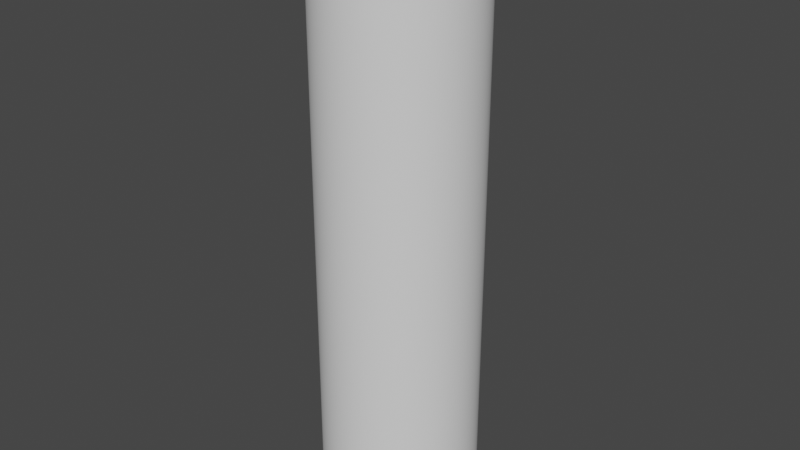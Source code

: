 # Source: tree_a.blend  (saved by Blender 2.81.16; exported with 4.5.12 LTS)
import bpy
from mathutils import Matrix  # noqa: F401  (used for matrix-valued properties, if any)

bpy.ops.wm.read_factory_settings(use_empty=True)
scene = bpy.context.scene
scene.name = 'Scene'

# ---- collections
col_collection = bpy.data.collections.new('Collection'); scene.collection.children.link(col_collection)

# ---- world
world_world = bpy.data.worlds.new('World'); scene.world = world_world
world_world.use_nodes = True; world_world.node_tree.nodes.clear()
_N = world_world.node_tree.nodes; _L = world_world.node_tree.links
n0 = _N.new('ShaderNodeOutputWorld'); n0.name = 'World Output'; n0.location = (300, 300)
n1 = _N.new('ShaderNodeBackground'); n1.name = 'Background'; n1.location = (10, 300)
n1.inputs[0].default_value = (0.05088, 0.05088, 0.05088, 1.0)
_L.new(n1.outputs[0], n0.inputs[0])
n0.is_active_output = True
world_world.color = (0.05088, 0.05088, 0.05088)
world_world.use_sun_shadow = False
world_world.sun_shadow_jitter_overblur = 0.0

# ---- meshes
me_cylinder = bpy.data.meshes.new('Cylinder')
me_cylinder.from_pydata([(0.0, 1.0, -1.0), (0.0, 1.0, 1.0), (0.03141, 0.9995, -1.0), (0.03141, 0.9995, 1.0), (0.06279, 0.998, -1.0), (0.06279, 0.998, 1.0), (0.09411, 0.9956, -1.0), (0.09411, 0.9956, 1.0), (0.1253, 0.9921, -1.0), (0.1253, 0.9921, 1.0), (0.1564, 0.9877, -1.0), (0.1564, 0.9877, 1.0), (0.1874, 0.9823, -1.0), (0.1874, 0.9823, 1.0), (0.2181, 0.9759, -1.0), (0.2181, 0.9759, 1.0), (0.2487, 0.9686, -1.0), (0.2487, 0.9686, 1.0), (0.279, 0.9603, -1.0), (0.279, 0.9603, 1.0), (0.309, 0.9511, -1.0), (0.309, 0.9511, 1.0), (0.3387, 0.9409, -1.0), (0.3387, 0.9409, 1.0), (0.3681, 0.9298, -1.0), (0.3681, 0.9298, 1.0), (0.3971, 0.9178, -1.0), (0.3971, 0.9178, 1.0), (0.4258, 0.9048, -1.0), (0.4258, 0.9048, 1.0), (0.454, 0.891, -1.0), (0.454, 0.891, 1.0), (0.4818, 0.8763, -1.0), (0.4818, 0.8763, 1.0), (0.509, 0.8607, -1.0), (0.509, 0.8607, 1.0), (0.5358, 0.8443, -1.0), (0.5358, 0.8443, 1.0), (0.5621, 0.8271, -1.0), (0.5621, 0.8271, 1.0), (0.5878, 0.809, -1.0), (0.5878, 0.809, 1.0), (0.6129, 0.7902, -1.0), (0.6129, 0.7902, 1.0), (0.6374, 0.7705, -1.0), (0.6374, 0.7705, 1.0), (0.6613, 0.7501, -1.0), (0.6613, 0.7501, 1.0), (0.6845, 0.729, -1.0), (0.6845, 0.729, 1.0), (0.7071, 0.7071, -1.0), (0.7071, 0.7071, 1.0), (0.729, 0.6845, -1.0), (0.729, 0.6845, 1.0), (0.7501, 0.6613, -1.0), (0.7501, 0.6613, 1.0), (0.7705, 0.6374, -1.0), (0.7705, 0.6374, 1.0), (0.7902, 0.6129, -1.0), (0.7902, 0.6129, 1.0), (0.809, 0.5878, -1.0), (0.809, 0.5878, 1.0), (0.8271, 0.5621, -1.0), (0.8271, 0.5621, 1.0), (0.8443, 0.5358, -1.0), (0.8443, 0.5358, 1.0), (0.8607, 0.509, -1.0), (0.8607, 0.509, 1.0), (0.8763, 0.4818, -1.0), (0.8763, 0.4818, 1.0), (0.891, 0.454, -1.0), (0.891, 0.454, 1.0), (0.9048, 0.4258, -1.0), (0.9048, 0.4258, 1.0), (0.9178, 0.3971, -1.0), (0.9178, 0.3971, 1.0), (0.9298, 0.3681, -1.0), (0.9298, 0.3681, 1.0), (0.9409, 0.3387, -1.0), (0.9409, 0.3387, 1.0), (0.9511, 0.309, -1.0), (0.9511, 0.309, 1.0), (0.9603, 0.279, -1.0), (0.9603, 0.279, 1.0), (0.9686, 0.2487, -1.0), (0.9686, 0.2487, 1.0), (0.9759, 0.2181, -1.0), (0.9759, 0.2181, 1.0), (0.9823, 0.1874, -1.0), (0.9823, 0.1874, 1.0), (0.9877, 0.1564, -1.0), (0.9877, 0.1564, 1.0), (0.9921, 0.1253, -1.0), (0.9921, 0.1253, 1.0), (0.9956, 0.09411, -1.0), (0.9956, 0.09411, 1.0), (0.998, 0.06279, -1.0), (0.998, 0.06279, 1.0), (0.9995, 0.03141, -1.0), (0.9995, 0.03141, 1.0), (1.0, -5.205e-07, -1.0), (1.0, -5.205e-07, 1.0), (0.9995, -0.03141, -1.0), (0.9995, -0.03141, 1.0), (0.998, -0.06279, -1.0), (0.998, -0.06279, 1.0), (0.9956, -0.09411, -1.0), (0.9956, -0.09411, 1.0), (0.9921, -0.1253, -1.0), (0.9921, -0.1253, 1.0), (0.9877, -0.1564, -1.0), (0.9877, -0.1564, 1.0), (0.9823, -0.1874, -1.0), (0.9823, -0.1874, 1.0), (0.9759, -0.2181, -1.0), (0.9759, -0.2181, 1.0), (0.9686, -0.2487, -1.0), (0.9686, -0.2487, 1.0), (0.9603, -0.279, -1.0), (0.9603, -0.279, 1.0), (0.9511, -0.309, -1.0), (0.9511, -0.309, 1.0), (0.9409, -0.3387, -1.0), (0.9409, -0.3387, 1.0), (0.9298, -0.3681, -1.0), (0.9298, -0.3681, 1.0), (0.9178, -0.3971, -1.0), (0.9178, -0.3971, 1.0), (0.9048, -0.4258, -1.0), (0.9048, -0.4258, 1.0), (0.891, -0.454, -1.0), (0.891, -0.454, 1.0), (0.8763, -0.4818, -1.0), (0.8763, -0.4818, 1.0), (0.8607, -0.509, -1.0), (0.8607, -0.509, 1.0), (0.8443, -0.5358, -1.0), (0.8443, -0.5358, 1.0), (0.8271, -0.5621, -1.0), (0.8271, -0.5621, 1.0), (0.809, -0.5878, -1.0), (0.809, -0.5878, 1.0), (0.7902, -0.6129, -1.0), (0.7902, -0.6129, 1.0), (0.7705, -0.6374, -1.0), (0.7705, -0.6374, 1.0), (0.7501, -0.6613, -1.0), (0.7501, -0.6613, 1.0), (0.729, -0.6845, -1.0), (0.729, -0.6845, 1.0), (0.7071, -0.7071, -1.0), (0.7071, -0.7071, 1.0), (0.6845, -0.729, -1.0), (0.6845, -0.729, 1.0), (0.6613, -0.7501, -1.0), (0.6613, -0.7501, 1.0), (0.6374, -0.7705, -1.0), (0.6374, -0.7705, 1.0), (0.6129, -0.7902, -1.0), (0.6129, -0.7902, 1.0), (0.5878, -0.809, -1.0), (0.5878, -0.809, 1.0), (0.5621, -0.8271, -1.0), (0.5621, -0.8271, 1.0), (0.5358, -0.8443, -1.0), (0.5358, -0.8443, 1.0), (0.509, -0.8607, -1.0), (0.509, -0.8607, 1.0), (0.4818, -0.8763, -1.0), (0.4818, -0.8763, 1.0), (0.454, -0.891, -1.0), (0.454, -0.891, 1.0), (0.4258, -0.9048, -1.0), (0.4258, -0.9048, 1.0), (0.3971, -0.9178, -1.0), (0.3971, -0.9178, 1.0), (0.3681, -0.9298, -1.0), (0.3681, -0.9298, 1.0), (0.3387, -0.9409, -1.0), (0.3387, -0.9409, 1.0), (0.309, -0.9511, -1.0), (0.309, -0.9511, 1.0), (0.279, -0.9603, -1.0), (0.279, -0.9603, 1.0), (0.2487, -0.9686, -1.0), (0.2487, -0.9686, 1.0), (0.2181, -0.9759, -1.0), (0.2181, -0.9759, 1.0), (0.1874, -0.9823, -1.0), (0.1874, -0.9823, 1.0), (0.1564, -0.9877, -1.0), (0.1564, -0.9877, 1.0), (0.1253, -0.9921, -1.0), (0.1253, -0.9921, 1.0), (0.09411, -0.9956, -1.0), (0.09411, -0.9956, 1.0), (0.06279, -0.998, -1.0), (0.06279, -0.998, 1.0), (0.03141, -0.9995, -1.0), (0.03141, -0.9995, 1.0), (-1.041e-06, -1.0, -1.0), (-1.041e-06, -1.0, 1.0), (-0.03141, -0.9995, -1.0), (-0.03141, -0.9995, 1.0), (-0.06279, -0.998, -1.0), (-0.06279, -0.998, 1.0), (-0.09411, -0.9956, -1.0), (-0.09411, -0.9956, 1.0), (-0.1253, -0.9921, -1.0), (-0.1253, -0.9921, 1.0), (-0.1564, -0.9877, -1.0), (-0.1564, -0.9877, 1.0), (-0.1874, -0.9823, -1.0), (-0.1874, -0.9823, 1.0), (-0.2181, -0.9759, -1.0), (-0.2181, -0.9759, 1.0), (-0.2487, -0.9686, -1.0), (-0.2487, -0.9686, 1.0), (-0.279, -0.9603, -1.0), (-0.279, -0.9603, 1.0), (-0.309, -0.9511, -1.0), (-0.309, -0.9511, 1.0), (-0.3387, -0.9409, -1.0), (-0.3387, -0.9409, 1.0), (-0.3681, -0.9298, -1.0), (-0.3681, -0.9298, 1.0), (-0.3971, -0.9178, -1.0), (-0.3971, -0.9178, 1.0), (-0.4258, -0.9048, -1.0), (-0.4258, -0.9048, 1.0), (-0.454, -0.891, -1.0), (-0.454, -0.891, 1.0), (-0.4818, -0.8763, -1.0), (-0.4818, -0.8763, 1.0), (-0.509, -0.8607, -1.0), (-0.509, -0.8607, 1.0), (-0.5358, -0.8443, -1.0), (-0.5358, -0.8443, 1.0), (-0.5621, -0.8271, -1.0), (-0.5621, -0.8271, 1.0), (-0.5878, -0.809, -1.0), (-0.5878, -0.809, 1.0), (-0.6129, -0.7902, -1.0), (-0.6129, -0.7902, 1.0), (-0.6374, -0.7705, -1.0), (-0.6374, -0.7705, 1.0), (-0.6613, -0.7501, -1.0), (-0.6613, -0.7501, 1.0), (-0.6845, -0.729, -1.0), (-0.6845, -0.729, 1.0), (-0.7071, -0.7071, -1.0), (-0.7071, -0.7071, 1.0), (-0.729, -0.6845, -1.0), (-0.729, -0.6845, 1.0), (-0.7501, -0.6613, -1.0), (-0.7501, -0.6613, 1.0), (-0.7705, -0.6374, -1.0), (-0.7705, -0.6374, 1.0), (-0.7902, -0.6129, -1.0), (-0.7902, -0.6129, 1.0), (-0.809, -0.5878, -1.0), (-0.809, -0.5878, 1.0), (-0.8271, -0.5621, -1.0), (-0.8271, -0.5621, 1.0), (-0.8443, -0.5358, -1.0), (-0.8443, -0.5358, 1.0), (-0.8607, -0.509, -1.0), (-0.8607, -0.509, 1.0), (-0.8763, -0.4818, -1.0), (-0.8763, -0.4818, 1.0), (-0.891, -0.454, -1.0), (-0.891, -0.454, 1.0), (-0.9048, -0.4258, -1.0), (-0.9048, -0.4258, 1.0), (-0.9178, -0.3971, -1.0), (-0.9178, -0.3971, 1.0), (-0.9298, -0.3681, -1.0), (-0.9298, -0.3681, 1.0), (-0.9409, -0.3387, -1.0), (-0.9409, -0.3387, 1.0), (-0.9511, -0.309, -1.0), (-0.9511, -0.309, 1.0), (-0.9603, -0.279, -1.0), (-0.9603, -0.279, 1.0), (-0.9686, -0.2487, -1.0), (-0.9686, -0.2487, 1.0), (-0.9759, -0.2181, -1.0), (-0.9759, -0.2181, 1.0), (-0.9823, -0.1874, -1.0), (-0.9823, -0.1874, 1.0), (-0.9877, -0.1564, -1.0), (-0.9877, -0.1564, 1.0), (-0.9921, -0.1253, -1.0), (-0.9921, -0.1253, 1.0), (-0.9956, -0.09411, -1.0), (-0.9956, -0.09411, 1.0), (-0.998, -0.06279, -1.0), (-0.998, -0.06279, 1.0), (-0.9995, -0.03141, -1.0), (-0.9995, -0.03141, 1.0), (-1.0, 1.442e-06, -1.0), (-1.0, 1.442e-06, 1.0), (-0.9995, 0.03141, -1.0), (-0.9995, 0.03141, 1.0), (-0.998, 0.06279, -1.0), (-0.998, 0.06279, 1.0), (-0.9956, 0.09411, -1.0), (-0.9956, 0.09411, 1.0), (-0.9921, 0.1253, -1.0), (-0.9921, 0.1253, 1.0), (-0.9877, 0.1564, -1.0), (-0.9877, 0.1564, 1.0), (-0.9823, 0.1874, -1.0), (-0.9823, 0.1874, 1.0), (-0.9759, 0.2181, -1.0), (-0.9759, 0.2181, 1.0), (-0.9686, 0.2487, -1.0), (-0.9686, 0.2487, 1.0), (-0.9603, 0.279, -1.0), (-0.9603, 0.279, 1.0), (-0.9511, 0.309, -1.0), (-0.9511, 0.309, 1.0), (-0.9409, 0.3387, -1.0), (-0.9409, 0.3387, 1.0), (-0.9298, 0.3681, -1.0), (-0.9298, 0.3681, 1.0), (-0.9178, 0.3971, -1.0), (-0.9178, 0.3971, 1.0), (-0.9048, 0.4258, -1.0), (-0.9048, 0.4258, 1.0), (-0.891, 0.454, -1.0), (-0.891, 0.454, 1.0), (-0.8763, 0.4818, -1.0), (-0.8763, 0.4818, 1.0), (-0.8607, 0.509, -1.0), (-0.8607, 0.509, 1.0), (-0.8443, 0.5358, -1.0), (-0.8443, 0.5358, 1.0), (-0.8271, 0.5621, -1.0), (-0.8271, 0.5621, 1.0), (-0.809, 0.5878, -1.0), (-0.809, 0.5878, 1.0), (-0.7902, 0.6129, -1.0), (-0.7902, 0.6129, 1.0), (-0.7705, 0.6374, -1.0), (-0.7705, 0.6374, 1.0), (-0.7501, 0.6613, -1.0), (-0.7501, 0.6613, 1.0), (-0.729, 0.6845, -1.0), (-0.729, 0.6845, 1.0), (-0.7071, 0.7071, -1.0), (-0.7071, 0.7071, 1.0), (-0.6845, 0.729, -1.0), (-0.6845, 0.729, 1.0), (-0.6613, 0.7501, -1.0), (-0.6613, 0.7501, 1.0), (-0.6374, 0.7705, -1.0), (-0.6374, 0.7705, 1.0), (-0.6129, 0.7902, -1.0), (-0.6129, 0.7902, 1.0), (-0.5878, 0.809, -1.0), (-0.5878, 0.809, 1.0), (-0.5621, 0.8271, -1.0), (-0.5621, 0.8271, 1.0), (-0.5358, 0.8443, -1.0), (-0.5358, 0.8443, 1.0), (-0.509, 0.8607, -1.0), (-0.509, 0.8607, 1.0), (-0.4818, 0.8763, -1.0), (-0.4818, 0.8763, 1.0), (-0.454, 0.891, -1.0), (-0.454, 0.891, 1.0), (-0.4258, 0.9048, -1.0), (-0.4258, 0.9048, 1.0), (-0.3971, 0.9178, -1.0), (-0.3971, 0.9178, 1.0), (-0.3681, 0.9298, -1.0), (-0.3681, 0.9298, 1.0), (-0.3387, 0.9409, -1.0), (-0.3387, 0.9409, 1.0), (-0.309, 0.9511, -1.0), (-0.309, 0.9511, 1.0), (-0.279, 0.9603, -1.0), (-0.279, 0.9603, 1.0), (-0.2487, 0.9686, -1.0), (-0.2487, 0.9686, 1.0), (-0.2181, 0.9759, -1.0), (-0.2181, 0.9759, 1.0), (-0.1874, 0.9823, -1.0), (-0.1874, 0.9823, 1.0), (-0.1564, 0.9877, -1.0), (-0.1564, 0.9877, 1.0), (-0.1253, 0.9921, -1.0), (-0.1253, 0.9921, 1.0), (-0.09411, 0.9956, -1.0), (-0.09411, 0.9956, 1.0), (-0.06279, 0.998, -1.0), (-0.06279, 0.998, 1.0), (-0.03141, 0.9995, -1.0), (-0.03141, 0.9995, 1.0)], [], [(0, 1, 3, 2), (2, 3, 5, 4), (4, 5, 7, 6), (6, 7, 9, 8), (8, 9, 11, 10), (10, 11, 13, 12), (12, 13, 15, 14), (14, 15, 17, 16), (16, 17, 19, 18), (18, 19, 21, 20), (20, 21, 23, 22), (22, 23, 25, 24), (24, 25, 27, 26), (26, 27, 29, 28), (28, 29, 31, 30), (30, 31, 33, 32), (32, 33, 35, 34), (34, 35, 37, 36), (36, 37, 39, 38), (38, 39, 41, 40), (40, 41, 43, 42), (42, 43, 45, 44), (44, 45, 47, 46), (46, 47, 49, 48), (48, 49, 51, 50), (50, 51, 53, 52), (52, 53, 55, 54), (54, 55, 57, 56), (56, 57, 59, 58), (58, 59, 61, 60), (60, 61, 63, 62), (62, 63, 65, 64), (64, 65, 67, 66), (66, 67, 69, 68), (68, 69, 71, 70), (70, 71, 73, 72), (72, 73, 75, 74), (74, 75, 77, 76), (76, 77, 79, 78), (78, 79, 81, 80), (80, 81, 83, 82), (82, 83, 85, 84), (84, 85, 87, 86), (86, 87, 89, 88), (88, 89, 91, 90), (90, 91, 93, 92), (92, 93, 95, 94), (94, 95, 97, 96), (96, 97, 99, 98), (98, 99, 101, 100), (100, 101, 103, 102), (102, 103, 105, 104), (104, 105, 107, 106), (106, 107, 109, 108), (108, 109, 111, 110), (110, 111, 113, 112), (112, 113, 115, 114), (114, 115, 117, 116), (116, 117, 119, 118), (118, 119, 121, 120), (120, 121, 123, 122), (122, 123, 125, 124), (124, 125, 127, 126), (126, 127, 129, 128), (128, 129, 131, 130), (130, 131, 133, 132), (132, 133, 135, 134), (134, 135, 137, 136), (136, 137, 139, 138), (138, 139, 141, 140), (140, 141, 143, 142), (142, 143, 145, 144), (144, 145, 147, 146), (146, 147, 149, 148), (148, 149, 151, 150), (150, 151, 153, 152), (152, 153, 155, 154), (154, 155, 157, 156), (156, 157, 159, 158), (158, 159, 161, 160), (160, 161, 163, 162), (162, 163, 165, 164), (164, 165, 167, 166), (166, 167, 169, 168), (168, 169, 171, 170), (170, 171, 173, 172), (172, 173, 175, 174), (174, 175, 177, 176), (176, 177, 179, 178), (178, 179, 181, 180), (180, 181, 183, 182), (182, 183, 185, 184), (184, 185, 187, 186), (186, 187, 189, 188), (188, 189, 191, 190), (190, 191, 193, 192), (192, 193, 195, 194), (194, 195, 197, 196), (196, 197, 199, 198), (198, 199, 201, 200), (200, 201, 203, 202), (202, 203, 205, 204), (204, 205, 207, 206), (206, 207, 209, 208), (208, 209, 211, 210), (210, 211, 213, 212), (212, 213, 215, 214), (214, 215, 217, 216), (216, 217, 219, 218), (218, 219, 221, 220), (220, 221, 223, 222), (222, 223, 225, 224), (224, 225, 227, 226), (226, 227, 229, 228), (228, 229, 231, 230), (230, 231, 233, 232), (232, 233, 235, 234), (234, 235, 237, 236), (236, 237, 239, 238), (238, 239, 241, 240), (240, 241, 243, 242), (242, 243, 245, 244), (244, 245, 247, 246), (246, 247, 249, 248), (248, 249, 251, 250), (250, 251, 253, 252), (252, 253, 255, 254), (254, 255, 257, 256), (256, 257, 259, 258), (258, 259, 261, 260), (260, 261, 263, 262), (262, 263, 265, 264), (264, 265, 267, 266), (266, 267, 269, 268), (268, 269, 271, 270), (270, 271, 273, 272), (272, 273, 275, 274), (274, 275, 277, 276), (276, 277, 279, 278), (278, 279, 281, 280), (280, 281, 283, 282), (282, 283, 285, 284), (284, 285, 287, 286), (286, 287, 289, 288), (288, 289, 291, 290), (290, 291, 293, 292), (292, 293, 295, 294), (294, 295, 297, 296), (296, 297, 299, 298), (298, 299, 301, 300), (300, 301, 303, 302), (302, 303, 305, 304), (304, 305, 307, 306), (306, 307, 309, 308), (308, 309, 311, 310), (310, 311, 313, 312), (312, 313, 315, 314), (314, 315, 317, 316), (316, 317, 319, 318), (318, 319, 321, 320), (320, 321, 323, 322), (322, 323, 325, 324), (324, 325, 327, 326), (326, 327, 329, 328), (328, 329, 331, 330), (330, 331, 333, 332), (332, 333, 335, 334), (334, 335, 337, 336), (336, 337, 339, 338), (338, 339, 341, 340), (340, 341, 343, 342), (342, 343, 345, 344), (344, 345, 347, 346), (346, 347, 349, 348), (348, 349, 351, 350), (350, 351, 353, 352), (352, 353, 355, 354), (354, 355, 357, 356), (356, 357, 359, 358), (358, 359, 361, 360), (360, 361, 363, 362), (362, 363, 365, 364), (364, 365, 367, 366), (366, 367, 369, 368), (368, 369, 371, 370), (370, 371, 373, 372), (372, 373, 375, 374), (374, 375, 377, 376), (376, 377, 379, 378), (378, 379, 381, 380), (380, 381, 383, 382), (382, 383, 385, 384), (384, 385, 387, 386), (386, 387, 389, 388), (388, 389, 391, 390), (390, 391, 393, 392), (392, 393, 395, 394), (394, 395, 397, 396), (3, 1, 399, 397, 395, 393, 391, 389, 387, 385, 383, 381, 379, 377, 375, 373, 371, 369, 367, 365, 363, 361, 359, 357, 355, 353, 351, 349, 347, 345, 343, 341, 339, 337, 335, 333, 331, 329, 327, 325, 323, 321, 319, 317, 315, 313, 311, 309, 307, 305, 303, 301, 299, 297, 295, 293, 291, 289, 287, 285, 283, 281, 279, 277, 275, 273, 271, 269, 267, 265, 263, 261, 259, 257, 255, 253, 251, 249, 247, 245, 243, 241, 239, 237, 235, 233, 231, 229, 227, 225, 223, 221, 219, 217, 215, 213, 211, 209, 207, 205, 203, 201, 199, 197, 195, 193, 191, 189, 187, 185, 183, 181, 179, 177, 175, 173, 171, 169, 167, 165, 163, 161, 159, 157, 155, 153, 151, 149, 147, 145, 143, 141, 139, 137, 135, 133, 131, 129, 127, 125, 123, 121, 119, 117, 115, 113, 111, 109, 107, 105, 103, 101, 99, 97, 95, 93, 91, 89, 87, 85, 83, 81, 79, 77, 75, 73, 71, 69, 67, 65, 63, 61, 59, 57, 55, 53, 51, 49, 47, 45, 43, 41, 39, 37, 35, 33, 31, 29, 27, 25, 23, 21, 19, 17, 15, 13, 11, 9, 7, 5), (396, 397, 399, 398), (398, 399, 1, 0), (0, 2, 4, 6, 8, 10, 12, 14, 16, 18, 20, 22, 24, 26, 28, 30, 32, 34, 36, 38, 40, 42, 44, 46, 48, 50, 52, 54, 56, 58, 60, 62, 64, 66, 68, 70, 72, 74, 76, 78, 80, 82, 84, 86, 88, 90, 92, 94, 96, 98, 100, 102, 104, 106, 108, 110, 112, 114, 116, 118, 120, 122, 124, 126, 128, 130, 132, 134, 136, 138, 140, 142, 144, 146, 148, 150, 152, 154, 156, 158, 160, 162, 164, 166, 168, 170, 172, 174, 176, 178, 180, 182, 184, 186, 188, 190, 192, 194, 196, 198, 200, 202, 204, 206, 208, 210, 212, 214, 216, 218, 220, 222, 224, 226, 228, 230, 232, 234, 236, 238, 240, 242, 244, 246, 248, 250, 252, 254, 256, 258, 260, 262, 264, 266, 268, 270, 272, 274, 276, 278, 280, 282, 284, 286, 288, 290, 292, 294, 296, 298, 300, 302, 304, 306, 308, 310, 312, 314, 316, 318, 320, 322, 324, 326, 328, 330, 332, 334, 336, 338, 340, 342, 344, 346, 348, 350, 352, 354, 356, 358, 360, 362, 364, 366, 368, 370, 372, 374, 376, 378, 380, 382, 384, 386, 388, 390, 392, 394, 396, 398)])
_uv = me_cylinder.uv_layers.new(name='UVMap')
_uv.uv.foreach_set('vector', [1.0, 0.5, 1.0, 1.0, 0.995, 1.0, 0.995, 0.5, 0.995, 0.5, 0.995, 1.0, 0.99, 1.0, 0.99, 0.5, 0.99, 0.5, 0.99, 1.0, 0.985, 1.0, 0.985, 0.5, 0.985, 0.5, 0.985, 1.0, 0.98, 1.0, 0.98, 0.5, 0.98, 0.5, 0.98, 1.0, 0.975, 1.0, 0.975, 0.5, 0.975, 0.5, 0.975, 1.0, 0.97, 1.0, 0.97, 0.5, 0.97, 0.5, 0.97, 1.0, 0.965, 1.0, 0.965, 0.5, 0.965, 0.5, 0.965, 1.0, 0.96, 1.0, 0.96, 0.5, 0.96, 0.5, 0.96, 1.0, 0.955, 1.0, 0.955, 0.5, 0.955, 0.5, 0.955, 1.0, 0.95, 1.0, 0.95, 0.5, 0.95, 0.5, 0.95, 1.0, 0.945, 1.0, 0.945, 0.5, 0.945, 0.5, 0.945, 1.0, 0.94, 1.0, 0.94, 0.5, 0.94, 0.5, 0.94, 1.0, 0.935, 1.0, 0.935, 0.5, 0.935, 0.5, 0.935, 1.0, 0.93, 1.0, 0.93, 0.5, 0.93, 0.5, 0.93, 1.0, 0.925, 1.0, 0.925, 0.5, 0.925, 0.5, 0.925, 1.0, 0.92, 1.0, 0.92, 0.5, 0.92, 0.5, 0.92, 1.0, 0.915, 1.0, 0.915, 0.5, 0.915, 0.5, 0.915, 1.0, 0.91, 1.0, 0.91, 0.5, 0.91, 0.5, 0.91, 1.0, 0.905, 1.0, 0.905, 0.5, 0.905, 0.5, 0.905, 1.0, 0.9, 1.0, 0.9, 0.5, 0.9, 0.5, 0.9, 1.0, 0.895, 1.0, 0.895, 0.5, 0.895, 0.5, 0.895, 1.0, 0.89, 1.0, 0.89, 0.5, 0.89, 0.5, 0.89, 1.0, 0.885, 1.0, 0.885, 0.5, 0.885, 0.5, 0.885, 1.0, 0.88, 1.0, 0.88, 0.5, 0.88, 0.5, 0.88, 1.0, 0.875, 1.0, 0.875, 0.5, 0.875, 0.5, 0.875, 1.0, 0.87, 1.0, 0.87, 0.5, 0.87, 0.5, 0.87, 1.0, 0.865, 1.0, 0.865, 0.5, 0.865, 0.5, 0.865, 1.0, 0.86, 1.0, 0.86, 0.5, 0.86, 0.5, 0.86, 1.0, 0.855, 1.0, 0.855, 0.5, 0.855, 0.5, 0.855, 1.0, 0.85, 1.0, 0.85, 0.5, 0.85, 0.5, 0.85, 1.0, 0.845, 1.0, 0.845, 0.5, 0.845, 0.5, 0.845, 1.0, 0.84, 1.0, 0.84, 0.5, 0.84, 0.5, 0.84, 1.0, 0.835, 1.0, 0.835, 0.5, 0.835, 0.5, 0.835, 1.0, 0.83, 1.0, 0.83, 0.5, 0.83, 0.5, 0.83, 1.0, 0.825, 1.0, 0.825, 0.5, 0.825, 0.5, 0.825, 1.0, 0.82, 1.0, 0.82, 0.5, 0.82, 0.5, 0.82, 1.0, 0.815, 1.0, 0.815, 0.5, 0.815, 0.5, 0.815, 1.0, 0.81, 1.0, 0.81, 0.5, 0.81, 0.5, 0.81, 1.0, 0.805, 1.0, 0.805, 0.5, 0.805, 0.5, 0.805, 1.0, 0.8, 1.0, 0.8, 0.5, 0.8, 0.5, 0.8, 1.0, 0.795, 1.0, 0.795, 0.5, 0.795, 0.5, 0.795, 1.0, 0.79, 1.0, 0.79, 0.5, 0.79, 0.5, 0.79, 1.0, 0.785, 1.0, 0.785, 0.5, 0.785, 0.5, 0.785, 1.0, 0.78, 1.0, 0.78, 0.5, 0.78, 0.5, 0.78, 1.0, 0.775, 1.0, 0.775, 0.5, 0.775, 0.5, 0.775, 1.0, 0.77, 1.0, 0.77, 0.5, 0.77, 0.5, 0.77, 1.0, 0.765, 1.0, 0.765, 0.5, 0.765, 0.5, 0.765, 1.0, 0.76, 1.0, 0.76, 0.5, 0.76, 0.5, 0.76, 1.0, 0.755, 1.0, 0.755, 0.5, 0.755, 0.5, 0.755, 1.0, 0.75, 1.0, 0.75, 0.5, 0.75, 0.5, 0.75, 1.0, 0.745, 1.0, 0.745, 0.5, 0.745, 0.5, 0.745, 1.0, 0.74, 1.0, 0.74, 0.5, 0.74, 0.5, 0.74, 1.0, 0.735, 1.0, 0.735, 0.5, 0.735, 0.5, 0.735, 1.0, 0.73, 1.0, 0.73, 0.5, 0.73, 0.5, 0.73, 1.0, 0.725, 1.0, 0.725, 0.5, 0.725, 0.5, 0.725, 1.0, 0.72, 1.0, 0.72, 0.5, 0.72, 0.5, 0.72, 1.0, 0.715, 1.0, 0.715, 0.5, 0.715, 0.5, 0.715, 1.0, 0.71, 1.0, 0.71, 0.5, 0.71, 0.5, 0.71, 1.0, 0.705, 1.0, 0.705, 0.5, 0.705, 0.5, 0.705, 1.0, 0.7, 1.0, 0.7, 0.5, 0.7, 0.5, 0.7, 1.0, 0.695, 1.0, 0.695, 0.5, 0.695, 0.5, 0.695, 1.0, 0.69, 1.0, 0.69, 0.5, 0.69, 0.5, 0.69, 1.0, 0.685, 1.0, 0.685, 0.5, 0.685, 0.5, 0.685, 1.0, 0.68, 1.0, 0.68, 0.5, 0.68, 0.5, 0.68, 1.0, 0.675, 1.0, 0.675, 0.5, 0.675, 0.5, 0.675, 1.0, 0.67, 1.0, 0.67, 0.5, 0.67, 0.5, 0.67, 1.0, 0.665, 1.0, 0.665, 0.5, 0.665, 0.5, 0.665, 1.0, 0.66, 1.0, 0.66, 0.5, 0.66, 0.5, 0.66, 1.0, 0.655, 1.0, 0.655, 0.5, 0.655, 0.5, 0.655, 1.0, 0.65, 1.0, 0.65, 0.5, 0.65, 0.5, 0.65, 1.0, 0.645, 1.0, 0.645, 0.5, 0.645, 0.5, 0.645, 1.0, 0.64, 1.0, 0.64, 0.5, 0.64, 0.5, 0.64, 1.0, 0.635, 1.0, 0.635, 0.5, 0.635, 0.5, 0.635, 1.0, 0.63, 1.0, 0.63, 0.5, 0.63, 0.5, 0.63, 1.0, 0.625, 1.0, 0.625, 0.5, 0.625, 0.5, 0.625, 1.0, 0.62, 1.0, 0.62, 0.5, 0.62, 0.5, 0.62, 1.0, 0.615, 1.0, 0.615, 0.5, 0.615, 0.5, 0.615, 1.0, 0.61, 1.0, 0.61, 0.5, 0.61, 0.5, 0.61, 1.0, 0.605, 1.0, 0.605, 0.5, 0.605, 0.5, 0.605, 1.0, 0.6, 1.0, 0.6, 0.5, 0.6, 0.5, 0.6, 1.0, 0.595, 1.0, 0.595, 0.5, 0.595, 0.5, 0.595, 1.0, 0.59, 1.0, 0.59, 0.5, 0.59, 0.5, 0.59, 1.0, 0.585, 1.0, 0.585, 0.5, 0.585, 0.5, 0.585, 1.0, 0.58, 1.0, 0.58, 0.5, 0.58, 0.5, 0.58, 1.0, 0.575, 1.0, 0.575, 0.5, 0.575, 0.5, 0.575, 1.0, 0.57, 1.0, 0.57, 0.5, 0.57, 0.5, 0.57, 1.0, 0.565, 1.0, 0.565, 0.5, 0.565, 0.5, 0.565, 1.0, 0.56, 1.0, 0.56, 0.5, 0.56, 0.5, 0.56, 1.0, 0.555, 1.0, 0.555, 0.5, 0.555, 0.5, 0.555, 1.0, 0.55, 1.0, 0.55, 0.5, 0.55, 0.5, 0.55, 1.0, 0.545, 1.0, 0.545, 0.5, 0.545, 0.5, 0.545, 1.0, 0.54, 1.0, 0.54, 0.5, 0.54, 0.5, 0.54, 1.0, 0.535, 1.0, 0.535, 0.5, 0.535, 0.5, 0.535, 1.0, 0.53, 1.0, 0.53, 0.5, 0.53, 0.5, 0.53, 1.0, 0.525, 1.0, 0.525, 0.5, 0.525, 0.5, 0.525, 1.0, 0.52, 1.0, 0.52, 0.5, 0.52, 0.5, 0.52, 1.0, 0.515, 1.0, 0.515, 0.5, 0.515, 0.5, 0.515, 1.0, 0.51, 1.0, 0.51, 0.5, 0.51, 0.5, 0.51, 1.0, 0.505, 1.0, 0.505, 0.5, 0.505, 0.5, 0.505, 1.0, 0.5, 1.0, 0.5, 0.5, 0.5, 0.5, 0.5, 1.0, 0.495, 1.0, 0.495, 0.5, 0.495, 0.5, 0.495, 1.0, 0.49, 1.0, 0.49, 0.5, 0.49, 0.5, 0.49, 1.0, 0.485, 1.0, 0.485, 0.5, 0.485, 0.5, 0.485, 1.0, 0.48, 1.0, 0.48, 0.5, 0.48, 0.5, 0.48, 1.0, 0.475, 1.0, 0.475, 0.5, 0.475, 0.5, 0.475, 1.0, 0.47, 1.0, 0.47, 0.5, 0.47, 0.5, 0.47, 1.0, 0.465, 1.0, 0.465, 0.5, 0.465, 0.5, 0.465, 1.0, 0.46, 1.0, 0.46, 0.5, 0.46, 0.5, 0.46, 1.0, 0.455, 1.0, 0.455, 0.5, 0.455, 0.5, 0.455, 1.0, 0.45, 1.0, 0.45, 0.5, 0.45, 0.5, 0.45, 1.0, 0.445, 1.0, 0.445, 0.5, 0.445, 0.5, 0.445, 1.0, 0.44, 1.0, 0.44, 0.5, 0.44, 0.5, 0.44, 1.0, 0.435, 1.0, 0.435, 0.5, 0.435, 0.5, 0.435, 1.0, 0.43, 1.0, 0.43, 0.5, 0.43, 0.5, 0.43, 1.0, 0.425, 1.0, 0.425, 0.5, 0.425, 0.5, 0.425, 1.0, 0.42, 1.0, 0.42, 0.5, 0.42, 0.5, 0.42, 1.0, 0.415, 1.0, 0.415, 0.5, 0.415, 0.5, 0.415, 1.0, 0.41, 1.0, 0.41, 0.5, 0.41, 0.5, 0.41, 1.0, 0.405, 1.0, 0.405, 0.5, 0.405, 0.5, 0.405, 1.0, 0.4, 1.0, 0.4, 0.5, 0.4, 0.5, 0.4, 1.0, 0.395, 1.0, 0.395, 0.5, 0.395, 0.5, 0.395, 1.0, 0.39, 1.0, 0.39, 0.5, 0.39, 0.5, 0.39, 1.0, 0.385, 1.0, 0.385, 0.5, 0.385, 0.5, 0.385, 1.0, 0.38, 1.0, 0.38, 0.5, 0.38, 0.5, 0.38, 1.0, 0.375, 1.0, 0.375, 0.5, 0.375, 0.5, 0.375, 1.0, 0.37, 1.0, 0.37, 0.5, 0.37, 0.5, 0.37, 1.0, 0.365, 1.0, 0.365, 0.5, 0.365, 0.5, 0.365, 1.0, 0.36, 1.0, 0.36, 0.5, 0.36, 0.5, 0.36, 1.0, 0.355, 1.0, 0.355, 0.5, 0.355, 0.5, 0.355, 1.0, 0.35, 1.0, 0.35, 0.5, 0.35, 0.5, 0.35, 1.0, 0.345, 1.0, 0.345, 0.5, 0.345, 0.5, 0.345, 1.0, 0.34, 1.0, 0.34, 0.5, 0.34, 0.5, 0.34, 1.0, 0.335, 1.0, 0.335, 0.5, 0.335, 0.5, 0.335, 1.0, 0.33, 1.0, 0.33, 0.5, 0.33, 0.5, 0.33, 1.0, 0.325, 1.0, 0.325, 0.5, 0.325, 0.5, 0.325, 1.0, 0.32, 1.0, 0.32, 0.5, 0.32, 0.5, 0.32, 1.0, 0.315, 1.0, 0.315, 0.5, 0.315, 0.5, 0.315, 1.0, 0.31, 1.0, 0.31, 0.5, 0.31, 0.5, 0.31, 1.0, 0.305, 1.0, 0.305, 0.5, 0.305, 0.5, 0.305, 1.0, 0.3, 1.0, 0.3, 0.5, 0.3, 0.5, 0.3, 1.0, 0.295, 1.0, 0.295, 0.5, 0.295, 0.5, 0.295, 1.0, 0.29, 1.0, 0.29, 0.5, 0.29, 0.5, 0.29, 1.0, 0.285, 1.0, 0.285, 0.5, 0.285, 0.5, 0.285, 1.0, 0.28, 1.0, 0.28, 0.5, 0.28, 0.5, 0.28, 1.0, 0.275, 1.0, 0.275, 0.5, 0.275, 0.5, 0.275, 1.0, 0.27, 1.0, 0.27, 0.5, 0.27, 0.5, 0.27, 1.0, 0.265, 1.0, 0.265, 0.5, 0.265, 0.5, 0.265, 1.0, 0.26, 1.0, 0.26, 0.5, 0.26, 0.5, 0.26, 1.0, 0.255, 1.0, 0.255, 0.5, 0.255, 0.5, 0.255, 1.0, 0.25, 1.0, 0.25, 0.5, 0.25, 0.5, 0.25, 1.0, 0.245, 1.0, 0.245, 0.5, 0.245, 0.5, 0.245, 1.0, 0.24, 1.0, 0.24, 0.5, 0.24, 0.5, 0.24, 1.0, 0.235, 1.0, 0.235, 0.5, 0.235, 0.5, 0.235, 1.0, 0.23, 1.0, 0.23, 0.5, 0.23, 0.5, 0.23, 1.0, 0.225, 1.0, 0.225, 0.5, 0.225, 0.5, 0.225, 1.0, 0.22, 1.0, 0.22, 0.5, 0.22, 0.5, 0.22, 1.0, 0.215, 1.0, 0.215, 0.5, 0.215, 0.5, 0.215, 1.0, 0.21, 1.0, 0.21, 0.5, 0.21, 0.5, 0.21, 1.0, 0.205, 1.0, 0.205, 0.5, 0.205, 0.5, 0.205, 1.0, 0.2, 1.0, 0.2, 0.5, 0.2, 0.5, 0.2, 1.0, 0.195, 1.0, 0.195, 0.5, 0.195, 0.5, 0.195, 1.0, 0.19, 1.0, 0.19, 0.5, 0.19, 0.5, 0.19, 1.0, 0.185, 1.0, 0.185, 0.5, 0.185, 0.5, 0.185, 1.0, 0.18, 1.0, 0.18, 0.5, 0.18, 0.5, 0.18, 1.0, 0.175, 1.0, 0.175, 0.5, 0.175, 0.5, 0.175, 1.0, 0.17, 1.0, 0.17, 0.5, 0.17, 0.5, 0.17, 1.0, 0.165, 1.0, 0.165, 0.5, 0.165, 0.5, 0.165, 1.0, 0.16, 1.0, 0.16, 0.5, 0.16, 0.5, 0.16, 1.0, 0.155, 1.0, 0.155, 0.5, 0.155, 0.5, 0.155, 1.0, 0.15, 1.0, 0.15, 0.5, 0.15, 0.5, 0.15, 1.0, 0.145, 1.0, 0.145, 0.5, 0.145, 0.5, 0.145, 1.0, 0.14, 1.0, 0.14, 0.5, 0.14, 0.5, 0.14, 1.0, 0.135, 1.0, 0.135, 0.5, 0.135, 0.5, 0.135, 1.0, 0.13, 1.0, 0.13, 0.5, 0.13, 0.5, 0.13, 1.0, 0.125, 1.0, 0.125, 0.5, 0.125, 0.5, 0.125, 1.0, 0.12, 1.0, 0.12, 0.5, 0.12, 0.5, 0.12, 1.0, 0.115, 1.0, 0.115, 0.5, 0.115, 0.5, 0.115, 1.0, 0.11, 1.0, 0.11, 0.5, 0.11, 0.5, 0.11, 1.0, 0.105, 1.0, 0.105, 0.5, 0.105, 0.5, 0.105, 1.0, 0.1, 1.0, 0.1, 0.5, 0.1, 0.5, 0.1, 1.0, 0.095, 1.0, 0.095, 0.5, 0.095, 0.5, 0.095, 1.0, 0.09, 1.0, 0.09, 0.5, 0.09, 0.5, 0.09, 1.0, 0.085, 1.0, 0.085, 0.5, 0.085, 0.5, 0.085, 1.0, 0.08, 1.0, 0.08, 0.5, 0.08, 0.5, 0.08, 1.0, 0.075, 1.0, 0.075, 0.5, 0.075, 0.5, 0.075, 1.0, 0.07, 1.0, 0.07, 0.5, 0.07, 0.5, 0.07, 1.0, 0.065, 1.0, 0.065, 0.5, 0.065, 0.5, 0.065, 1.0, 0.06, 1.0, 0.06, 0.5, 0.06, 0.5, 0.06, 1.0, 0.055, 1.0, 0.055, 0.5, 0.055, 0.5, 0.055, 1.0, 0.05, 1.0, 0.05, 0.5, 0.05, 0.5, 0.05, 1.0, 0.045, 1.0, 0.045, 0.5, 0.045, 0.5, 0.045, 1.0, 0.04, 1.0, 0.04, 0.5, 0.04, 0.5, 0.04, 1.0, 0.035, 1.0, 0.035, 0.5, 0.035, 0.5, 0.035, 1.0, 0.03, 1.0, 0.03, 0.5, 0.03, 0.5, 0.03, 1.0, 0.025, 1.0, 0.025, 0.5, 0.025, 0.5, 0.025, 1.0, 0.02, 1.0, 0.02, 0.5, 0.02, 0.5, 0.02, 1.0, 0.015, 1.0, 0.015, 0.5, 0.015, 0.5, 0.015, 1.0, 0.01, 1.0, 0.01, 0.5, 0.2575, 0.4899, 0.25, 0.49, 0.2425, 0.4899, 0.2349, 0.4895, 0.2274, 0.4889, 0.2199, 0.4881, 0.2125, 0.487, 0.205, 0.4857, 0.1976, 0.4842, 0.1903, 0.4825, 0.183, 0.4805, 0.1758, 0.4783, 0.1687, 0.4758, 0.1617, 0.4731, 0.1547, 0.4703, 0.1478, 0.4672, 0.141, 0.4638, 0.1344, 0.4603, 0.1278, 0.4566, 0.1214, 0.4526, 0.1151, 0.4485, 0.1089, 0.4442, 0.1029, 0.4396, 0.09702, 0.4349, 0.09129, 0.43, 0.08571, 0.425, 0.08029, 0.4197, 0.07505, 0.4143, 0.06997, 0.4087, 0.06508, 0.403, 0.06036, 0.3971, 0.05584, 0.3911, 0.0515, 0.3849, 0.04736, 0.3786, 0.04342, 0.3722, 0.03969, 0.3656, 0.03616, 0.359, 0.03284, 0.3522, 0.02974, 0.3453, 0.02685, 0.3384, 0.02419, 0.3313, 0.02175, 0.3242, 0.01953, 0.317, 0.01754, 0.3097, 0.01578, 0.3024, 0.01425, 0.295, 0.01295, 0.2875, 0.01189, 0.2801, 0.01107, 0.2726, 0.01047, 0.2651, 0.01012, 0.2575, 0.01, 0.25, 0.01012, 0.2425, 0.01047, 0.2349, 0.01107, 0.2274, 0.01189, 0.2199, 0.01295, 0.2125, 0.01425, 0.205, 0.01578, 0.1976, 0.01754, 0.1903, 0.01953, 0.183, 0.02175, 0.1758, 0.02419, 0.1687, 0.02685, 0.1617, 0.02974, 0.1547, 0.03284, 0.1478, 0.03616, 0.141, 0.03969, 0.1344, 0.04342, 0.1278, 0.04736, 0.1214, 0.0515, 0.1151, 0.05584, 0.1089, 0.06036, 0.1029, 0.06508, 0.09702, 0.06997, 0.09129, 0.07505, 0.08571, 0.08029, 0.08029, 0.08571, 0.07505, 0.09128, 0.06997, 0.09702, 0.06508, 0.1029, 0.06036, 0.1089, 0.05584, 0.1151, 0.0515, 0.1214, 0.04736, 0.1278, 0.04342, 0.1344, 0.03969, 0.141, 0.03616, 0.1478, 0.03284, 0.1547, 0.02974, 0.1616, 0.02685, 0.1687, 0.02419, 0.1758, 0.02175, 0.183, 0.01953, 0.1903, 0.01754, 0.1976, 0.01578, 0.205, 0.01425, 0.2125, 0.01295, 0.2199, 0.01189, 0.2274, 0.01107, 0.2349, 0.01047, 0.2425, 0.01012, 0.25, 0.01, 0.2575, 0.01012, 0.2651, 0.01047, 0.2726, 0.01107, 0.2801, 0.01189, 0.2875, 0.01295, 0.295, 0.01425, 0.3024, 0.01578, 0.3097, 0.01754, 0.317, 0.01953, 0.3242, 0.02175, 0.3313, 0.02419, 0.3383, 0.02685, 0.3453, 0.02974, 0.3522, 0.03284, 0.359, 0.03616, 0.3656, 0.03969, 0.3722, 0.04342, 0.3786, 0.04736, 0.3849, 0.0515, 0.3911, 0.05584, 0.3971, 0.06036, 0.403, 0.06508, 0.4087, 0.06997, 0.4143, 0.07505, 0.4197, 0.08029, 0.425, 0.08571, 0.43, 0.09129, 0.4349, 0.09702, 0.4396, 0.1029, 0.4442, 0.1089, 0.4485, 0.1151, 0.4526, 0.1214, 0.4566, 0.1278, 0.4603, 0.1344, 0.4638, 0.141, 0.4672, 0.1478, 0.4703, 0.1547, 0.4731, 0.1616, 0.4758, 0.1687, 0.4783, 0.1758, 0.4805, 0.183, 0.4825, 0.1903, 0.4842, 0.1976, 0.4857, 0.205, 0.487, 0.2125, 0.4881, 0.2199, 0.4889, 0.2274, 0.4895, 0.2349, 0.4899, 0.2425, 0.49, 0.25, 0.4899, 0.2575, 0.4895, 0.2651, 0.4889, 0.2726, 0.4881, 0.2801, 0.487, 0.2875, 0.4857, 0.295, 0.4842, 0.3024, 0.4825, 0.3097, 0.4805, 0.317, 0.4783, 0.3242, 0.4758, 0.3313, 0.4731, 0.3383, 0.4703, 0.3453, 0.4672, 0.3522, 0.4638, 0.359, 0.4603, 0.3656, 0.4566, 0.3722, 0.4526, 0.3786, 0.4485, 0.3849, 0.4442, 0.3911, 0.4396, 0.3971, 0.4349, 0.403, 0.43, 0.4087, 0.425, 0.4143, 0.4197, 0.4197, 0.4143, 0.425, 0.4087, 0.43, 0.403, 0.4349, 0.3971, 0.4396, 0.3911, 0.4442, 0.3849, 0.4485, 0.3786, 0.4526, 0.3722, 0.4566, 0.3656, 0.4603, 0.359, 0.4638, 0.3522, 0.4672, 0.3453, 0.4703, 0.3383, 0.4731, 0.3313, 0.4758, 0.3242, 0.4783, 0.317, 0.4805, 0.3097, 0.4825, 0.3024, 0.4842, 0.295, 0.4857, 0.2875, 0.487, 0.2801, 0.4881, 0.2726, 0.4889, 0.2651, 0.4895, 0.01, 0.5, 0.01, 1.0, 0.005001, 1.0, 0.005001, 0.5, 0.005001, 0.5, 0.005001, 1.0, 8.121e-07, 1.0, 8.121e-07, 0.5, 0.75, 0.49, 0.7575, 0.4899, 0.7651, 0.4895, 0.7726, 0.4889, 0.7801, 0.4881, 0.7875, 0.487, 0.795, 0.4857, 0.8024, 0.4842, 0.8097, 0.4825, 0.817, 0.4805, 0.8242, 0.4783, 0.8313, 0.4758, 0.8383, 0.4731, 0.8453, 0.4703, 0.8522, 0.4672, 0.859, 0.4638, 0.8656, 0.4603, 0.8722, 0.4566, 0.8786, 0.4526, 0.8849, 0.4485, 0.8911, 0.4442, 0.8971, 0.4396, 0.903, 0.4349, 0.9087, 0.43, 0.9143, 0.425, 0.9197, 0.4197, 0.925, 0.4143, 0.93, 0.4087, 0.9349, 0.403, 0.9396, 0.3971, 0.9442, 0.3911, 0.9485, 0.3849, 0.9526, 0.3786, 0.9566, 0.3722, 0.9603, 0.3656, 0.9638, 0.359, 0.9672, 0.3522, 0.9703, 0.3453, 0.9731, 0.3383, 0.9758, 0.3313, 0.9783, 0.3242, 0.9805, 0.317, 0.9825, 0.3097, 0.9842, 0.3024, 0.9857, 0.295, 0.987, 0.2875, 0.9881, 0.2801, 0.9889, 0.2726, 0.9895, 0.2651, 0.9899, 0.2575, 0.99, 0.25, 0.9899, 0.2425, 0.9895, 0.2349, 0.9889, 0.2274, 0.9881, 0.2199, 0.987, 0.2125, 0.9857, 0.205, 0.9842, 0.1976, 0.9825, 0.1903, 0.9805, 0.183, 0.9783, 0.1758, 0.9758, 0.1687, 0.9731, 0.1616, 0.9703, 0.1547, 0.9672, 0.1478, 0.9638, 0.141, 0.9603, 0.1344, 0.9566, 0.1278, 0.9526, 0.1214, 0.9485, 0.1151, 0.9442, 0.1089, 0.9396, 0.1029, 0.9349, 0.09702, 0.93, 0.09129, 0.925, 0.08571, 0.9197, 0.08029, 0.9143, 0.07505, 0.9087, 0.06997, 0.903, 0.06508, 0.8971, 0.06036, 0.8911, 0.05584, 0.8849, 0.0515, 0.8786, 0.04736, 0.8722, 0.04342, 0.8656, 0.03969, 0.859, 0.03616, 0.8522, 0.03284, 0.8453, 0.02974, 0.8383, 0.02685, 0.8313, 0.02419, 0.8242, 0.02175, 0.817, 0.01953, 0.8097, 0.01754, 0.8024, 0.01578, 0.795, 0.01425, 0.7875, 0.01295, 0.7801, 0.01189, 0.7726, 0.01107, 0.7651, 0.01047, 0.7575, 0.01012, 0.75, 0.01, 0.7425, 0.01012, 0.7349, 0.01047, 0.7274, 0.01107, 0.7199, 0.01189, 0.7125, 0.01295, 0.705, 0.01425, 0.6976, 0.01578, 0.6903, 0.01754, 0.683, 0.01953, 0.6758, 0.02175, 0.6687, 0.02419, 0.6616, 0.02685, 0.6547, 0.02974, 0.6478, 0.03284, 0.641, 0.03616, 0.6344, 0.03969, 0.6278, 0.04342, 0.6214, 0.04736, 0.6151, 0.0515, 0.6089, 0.05584, 0.6029, 0.06036, 0.597, 0.06508, 0.5913, 0.06997, 0.5857, 0.07505, 0.5803, 0.08029, 0.575, 0.08571, 0.57, 0.09129, 0.5651, 0.09702, 0.5604, 0.1029, 0.5558, 0.1089, 0.5515, 0.1151, 0.5474, 0.1214, 0.5434, 0.1278, 0.5397, 0.1344, 0.5362, 0.141, 0.5328, 0.1478, 0.5297, 0.1547, 0.5269, 0.1617, 0.5242, 0.1687, 0.5217, 0.1758, 0.5195, 0.183, 0.5175, 0.1903, 0.5158, 0.1976, 0.5143, 0.205, 0.513, 0.2125, 0.5119, 0.2199, 0.5111, 0.2274, 0.5105, 0.2349, 0.5101, 0.2425, 0.51, 0.25, 0.5101, 0.2575, 0.5105, 0.2651, 0.5111, 0.2726, 0.5119, 0.2801, 0.513, 0.2875, 0.5143, 0.295, 0.5158, 0.3024, 0.5175, 0.3097, 0.5195, 0.317, 0.5217, 0.3242, 0.5242, 0.3313, 0.5269, 0.3384, 0.5297, 0.3453, 0.5328, 0.3522, 0.5362, 0.359, 0.5397, 0.3656, 0.5434, 0.3722, 0.5474, 0.3786, 0.5515, 0.3849, 0.5558, 0.3911, 0.5604, 0.3971, 0.5651, 0.403, 0.57, 0.4087, 0.575, 0.4143, 0.5803, 0.4197, 0.5857, 0.425, 0.5913, 0.43, 0.597, 0.4349, 0.6029, 0.4396, 0.6089, 0.4442, 0.6151, 0.4485, 0.6214, 0.4526, 0.6278, 0.4566, 0.6344, 0.4603, 0.641, 0.4638, 0.6478, 0.4672, 0.6547, 0.4703, 0.6617, 0.4731, 0.6687, 0.4758, 0.6758, 0.4783, 0.683, 0.4805, 0.6903, 0.4825, 0.6976, 0.4842, 0.705, 0.4857, 0.7125, 0.487, 0.7199, 0.4881, 0.7274, 0.4889, 0.7349, 0.4895, 0.7425, 0.4899])
me_cylinder.use_remesh_fix_poles = True
me_cylinder.use_remesh_preserve_attributes = False
me_cylinder.use_mirror_vertex_groups = False
me_cylinder.update()

# ---- objects
ob_cylinder = bpy.data.objects.new('Cylinder', me_cylinder)

# ---- transforms, parenting, visibility, modifiers, constraints
ob_cylinder.location = (0.0, 0.0, 0.0)
ob_cylinder.scale = (1.0, 1.0, 3.746)
ob_cylinder.lineart.crease_threshold = 0.0

# ---- collection membership
col_collection.objects.link(ob_cylinder)

# ---- scene / render settings (as saved in the file)
scene.frame_start = 1; scene.frame_end = 250; scene.frame_set(1)
scene.render.engine = 'BLENDER_EEVEE_NEXT'
scene.cycles.use_denoising = False
scene.cycles.samples = 128
scene.cycles.sampling_pattern = 'TABULATED_SOBOL'
scene.cycles.use_adaptive_sampling = False
scene.cycles.use_light_tree = False
scene.view_settings.view_transform = 'Filmic'
bpy.context.view_layer.update()

# ---- added for rendering (the .blend has no active camera and no usable light): camera, sun
cam_auto = bpy.data.cameras.new('AutoCamera')
cam_auto.lens = 50.0
cam_auto.sensor_width = 36.0
cam_auto.clip_end = 1000.0
ob_auto_camera = bpy.data.objects.new('AutoCamera', cam_auto)
scene.collection.objects.link(ob_auto_camera)
ob_auto_camera.location = (7.40955, -8.89146, 5.92764)
ob_auto_camera.rotation_euler = (1.09748, -7.21219e-08, 0.694738)
scene.camera = ob_auto_camera
light_auto_sun = bpy.data.lights.new('AutoSun', 'SUN')
light_auto_sun.energy = 3.0
light_auto_sun.angle = 0.0523599
ob_auto_sun = bpy.data.objects.new('AutoSun', light_auto_sun)
scene.collection.objects.link(ob_auto_sun)
ob_auto_sun.rotation_euler = (0.872665, 0.174533, 0.523599)
bpy.context.view_layer.update()

